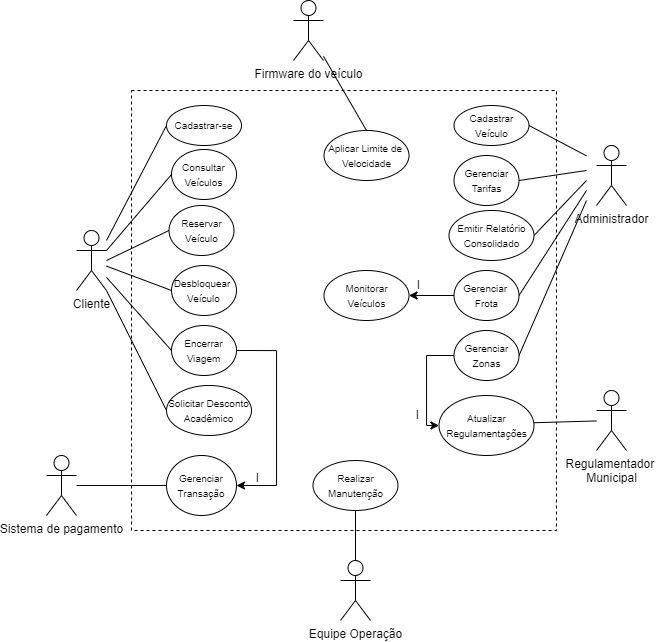

The diagram above was exported from draw.io. Its source (the exported page's mxGraphModel, read from the mxfile embedded in the PNG):
<mxGraphModel dx="1455" dy="1789" grid="1" gridSize="10" guides="1" tooltips="1" connect="1" arrows="1" fold="1" page="1" pageScale="1" pageWidth="827" pageHeight="1169" math="0" shadow="0">
  <root>
    <mxCell id="0" />
    <mxCell id="1" parent="0" />
    <mxCell id="0R5TkbbiGxma34bPkTf3-56" parent="1" style="rounded=0;whiteSpace=wrap;html=1;dashed=1;" value="" vertex="1">
      <mxGeometry height="440" width="425" x="205" y="80" as="geometry" />
    </mxCell>
    <mxCell id="0R5TkbbiGxma34bPkTf3-36" edge="1" parent="1" style="rounded=0;orthogonalLoop=1;jettySize=auto;html=1;endArrow=none;endFill=0;entryX=0;entryY=0.5;entryDx=0;entryDy=0;" target="0R5TkbbiGxma34bPkTf3-20">
      <mxGeometry relative="1" as="geometry">
        <mxPoint x="180" y="230" as="sourcePoint" />
      </mxGeometry>
    </mxCell>
    <mxCell id="0R5TkbbiGxma34bPkTf3-1" parent="1" style="shape=umlActor;verticalLabelPosition=bottom;verticalAlign=top;html=1;" value="Cliente" vertex="1">
      <mxGeometry height="60" width="30" x="150" y="220" as="geometry" />
    </mxCell>
    <mxCell id="0R5TkbbiGxma34bPkTf3-2" parent="1" style="shape=umlActor;verticalLabelPosition=bottom;verticalAlign=top;html=1;" value="Administrador" vertex="1">
      <mxGeometry height="60" width="30" x="670" y="135" as="geometry" />
    </mxCell>
    <mxCell id="0R5TkbbiGxma34bPkTf3-3" parent="1" style="shape=umlActor;verticalLabelPosition=bottom;verticalAlign=top;html=1;" value="Equipe Operação" vertex="1">
      <mxGeometry height="60" width="30" x="414" y="550" as="geometry" />
    </mxCell>
    <mxCell id="0R5TkbbiGxma34bPkTf3-20" parent="1" style="ellipse;whiteSpace=wrap;html=1;" value="&lt;div&gt;&lt;span style=&quot;font-size: 10px; background-color: transparent; color: light-dark(rgb(0, 0, 0), rgb(255, 255, 255));&quot;&gt;Cadastrar-se&lt;/span&gt;&lt;/div&gt;" vertex="1">
      <mxGeometry height="40" width="75" x="240" y="95" as="geometry" />
    </mxCell>
    <mxCell id="0R5TkbbiGxma34bPkTf3-49" edge="1" parent="1" source="0R5TkbbiGxma34bPkTf3-26" style="rounded=0;orthogonalLoop=1;jettySize=auto;html=1;exitX=0;exitY=0.5;exitDx=0;exitDy=0;endArrow=none;endFill=0;">
      <mxGeometry relative="1" as="geometry">
        <mxPoint x="180" y="250" as="targetPoint" />
      </mxGeometry>
    </mxCell>
    <mxCell id="0R5TkbbiGxma34bPkTf3-26" parent="1" style="ellipse;whiteSpace=wrap;html=1;" value="&lt;div&gt;&lt;span style=&quot;font-size: 10px; background-color: transparent; color: light-dark(rgb(0, 0, 0), rgb(255, 255, 255));&quot;&gt;Reservar&lt;/span&gt;&lt;/div&gt;&lt;font style=&quot;font-size: 10px;&quot;&gt;Veículo&lt;/font&gt;" vertex="1">
      <mxGeometry height="50" width="65" x="242.5" y="195" as="geometry" />
    </mxCell>
    <mxCell id="0R5TkbbiGxma34bPkTf3-47" edge="1" parent="1" source="0R5TkbbiGxma34bPkTf3-30" style="rounded=0;orthogonalLoop=1;jettySize=auto;html=1;exitX=0;exitY=0.5;exitDx=0;exitDy=0;endArrow=none;endFill=0;entryX=1;entryY=0.3333333333333333;entryDx=0;entryDy=0;entryPerimeter=0;" target="0R5TkbbiGxma34bPkTf3-1">
      <mxGeometry relative="1" as="geometry">
        <mxPoint x="260" y="240" as="targetPoint" />
      </mxGeometry>
    </mxCell>
    <mxCell id="0R5TkbbiGxma34bPkTf3-30" parent="1" style="ellipse;whiteSpace=wrap;html=1;" value="&lt;div&gt;&lt;span style=&quot;font-size: 10px; background-color: transparent; color: light-dark(rgb(0, 0, 0), rgb(255, 255, 255));&quot;&gt;Consultar&lt;/span&gt;&lt;/div&gt;&lt;font style=&quot;font-size: 10px;&quot;&gt;Veículos&lt;/font&gt;" vertex="1">
      <mxGeometry height="50" width="65" x="245" y="139" as="geometry" />
    </mxCell>
    <mxCell id="0R5TkbbiGxma34bPkTf3-53" edge="1" parent="1" source="0R5TkbbiGxma34bPkTf3-50" style="rounded=0;orthogonalLoop=1;jettySize=auto;html=1;exitX=0;exitY=0.5;exitDx=0;exitDy=0;endArrow=none;endFill=0;" target="0R5TkbbiGxma34bPkTf3-1">
      <mxGeometry relative="1" as="geometry">
        <mxPoint x="260" y="260" as="targetPoint" />
      </mxGeometry>
    </mxCell>
    <mxCell id="0R5TkbbiGxma34bPkTf3-50" parent="1" style="ellipse;whiteSpace=wrap;html=1;" value="&lt;div&gt;&lt;font style=&quot;font-size: 10px;&quot;&gt;Desbloquear&amp;nbsp;&lt;br&gt;Veículo&lt;/font&gt;&lt;/div&gt;" vertex="1">
      <mxGeometry height="50" width="65" x="245" y="255" as="geometry" />
    </mxCell>
    <mxCell id="0R5TkbbiGxma34bPkTf3-54" edge="1" parent="1" source="0R5TkbbiGxma34bPkTf3-52" style="rounded=0;orthogonalLoop=1;jettySize=auto;html=1;exitX=0;exitY=0.5;exitDx=0;exitDy=0;endArrow=none;endFill=0;" target="0R5TkbbiGxma34bPkTf3-1">
      <mxGeometry relative="1" as="geometry">
        <mxPoint x="260" y="280" as="targetPoint" />
      </mxGeometry>
    </mxCell>
    <mxCell id="0R5TkbbiGxma34bPkTf3-121" edge="1" parent="1" source="0R5TkbbiGxma34bPkTf3-52" style="edgeStyle=orthogonalEdgeStyle;rounded=0;orthogonalLoop=1;jettySize=auto;html=1;exitX=1;exitY=0.5;exitDx=0;exitDy=0;entryX=1;entryY=0.5;entryDx=0;entryDy=0;" target="0R5TkbbiGxma34bPkTf3-89">
      <mxGeometry relative="1" as="geometry">
        <Array as="points">
          <mxPoint x="350" y="340" />
          <mxPoint x="350" y="475" />
        </Array>
      </mxGeometry>
    </mxCell>
    <mxCell id="0R5TkbbiGxma34bPkTf3-52" parent="1" style="ellipse;whiteSpace=wrap;html=1;" value="&lt;div&gt;&lt;span style=&quot;font-size: 10px; background-color: transparent; color: light-dark(rgb(0, 0, 0), rgb(255, 255, 255));&quot;&gt;Encerrar&lt;/span&gt;&lt;/div&gt;&lt;font style=&quot;font-size: 10px;&quot;&gt;Viagem&lt;/font&gt;" vertex="1">
      <mxGeometry height="50" width="65" x="245" y="315" as="geometry" />
    </mxCell>
    <mxCell id="0R5TkbbiGxma34bPkTf3-61" parent="1" style="shape=umlActor;verticalLabelPosition=bottom;verticalAlign=top;html=1;outlineConnect=0;" value="Regulamentador&amp;nbsp;&lt;br&gt;Municipal" vertex="1">
      <mxGeometry height="60" width="30" x="670" y="380" as="geometry" />
    </mxCell>
    <mxCell id="0R5TkbbiGxma34bPkTf3-69" edge="1" parent="1" source="0R5TkbbiGxma34bPkTf3-62" style="rounded=0;orthogonalLoop=1;jettySize=auto;html=1;exitX=1;exitY=0.5;exitDx=0;exitDy=0;endArrow=none;endFill=0;strokeColor=default;curved=1;">
      <mxGeometry relative="1" as="geometry">
        <mxPoint x="660" y="145.34482758620692" as="targetPoint" />
      </mxGeometry>
    </mxCell>
    <mxCell id="0R5TkbbiGxma34bPkTf3-62" parent="1" style="ellipse;whiteSpace=wrap;html=1;" value="&lt;div&gt;&lt;span style=&quot;font-size: 10px; background-color: transparent; color: light-dark(rgb(0, 0, 0), rgb(255, 255, 255));&quot;&gt;Cadastrar&lt;/span&gt;&lt;/div&gt;&lt;font style=&quot;font-size: 10px;&quot;&gt;Veículo&lt;/font&gt;" vertex="1">
      <mxGeometry height="40" width="75" x="527.5" y="95" as="geometry" />
    </mxCell>
    <mxCell id="0R5TkbbiGxma34bPkTf3-71" edge="1" parent="1" source="0R5TkbbiGxma34bPkTf3-63" style="rounded=0;orthogonalLoop=1;jettySize=auto;html=1;exitX=1;exitY=0.5;exitDx=0;exitDy=0;strokeColor=default;curved=1;startArrow=none;startFill=0;endArrow=none;endFill=0;">
      <mxGeometry relative="1" as="geometry">
        <mxPoint x="660" y="160" as="targetPoint" />
      </mxGeometry>
    </mxCell>
    <mxCell id="0R5TkbbiGxma34bPkTf3-63" parent="1" style="ellipse;whiteSpace=wrap;html=1;" value="&lt;font style=&quot;font-size: 10px;&quot;&gt;Gerenciar&lt;br&gt;Tarifas&lt;/font&gt;" vertex="1">
      <mxGeometry height="50" width="65" x="527.5" y="145" as="geometry" />
    </mxCell>
    <mxCell id="0R5TkbbiGxma34bPkTf3-70" edge="1" parent="1" source="0R5TkbbiGxma34bPkTf3-64" style="rounded=0;orthogonalLoop=1;jettySize=auto;html=1;exitX=1;exitY=0.5;exitDx=0;exitDy=0;strokeColor=default;curved=1;startArrow=none;startFill=0;endArrow=none;endFill=0;">
      <mxGeometry relative="1" as="geometry">
        <mxPoint x="660" y="180" as="targetPoint" />
      </mxGeometry>
    </mxCell>
    <mxCell id="0R5TkbbiGxma34bPkTf3-124" edge="1" parent="1" source="0R5TkbbiGxma34bPkTf3-64" style="edgeStyle=orthogonalEdgeStyle;rounded=0;orthogonalLoop=1;jettySize=auto;html=1;exitX=0;exitY=0.5;exitDx=0;exitDy=0;entryX=1;entryY=0.5;entryDx=0;entryDy=0;" target="0R5TkbbiGxma34bPkTf3-83">
      <mxGeometry relative="1" as="geometry" />
    </mxCell>
    <mxCell id="0R5TkbbiGxma34bPkTf3-64" parent="1" style="ellipse;whiteSpace=wrap;html=1;" value="&lt;font style=&quot;font-size: 10px;&quot;&gt;Gerenciar&amp;nbsp;&lt;br&gt;Frota&lt;/font&gt;" vertex="1">
      <mxGeometry height="50" width="65" x="527.5" y="260" as="geometry" />
    </mxCell>
    <mxCell id="0R5TkbbiGxma34bPkTf3-72" edge="1" parent="1" source="0R5TkbbiGxma34bPkTf3-65" style="rounded=0;orthogonalLoop=1;jettySize=auto;html=1;exitX=1;exitY=0.5;exitDx=0;exitDy=0;strokeColor=default;curved=1;startArrow=none;startFill=0;endArrow=none;endFill=0;">
      <mxGeometry relative="1" as="geometry">
        <mxPoint x="660" y="190" as="targetPoint" />
      </mxGeometry>
    </mxCell>
    <mxCell id="0R5TkbbiGxma34bPkTf3-65" parent="1" style="ellipse;whiteSpace=wrap;html=1;" value="&lt;div&gt;&lt;span style=&quot;font-size: 10px; background-color: transparent; color: light-dark(rgb(0, 0, 0), rgb(255, 255, 255));&quot;&gt;Gerenciar&lt;/span&gt;&lt;/div&gt;&lt;div&gt;&lt;span style=&quot;font-size: 10px;&quot;&gt;Zonas&lt;/span&gt;&lt;/div&gt;" vertex="1">
      <mxGeometry height="50" width="65" x="527.5" y="320" as="geometry" />
    </mxCell>
    <mxCell id="0R5TkbbiGxma34bPkTf3-73" edge="1" parent="1" source="0R5TkbbiGxma34bPkTf3-66" style="rounded=0;orthogonalLoop=1;jettySize=auto;html=1;exitX=1;exitY=0.5;exitDx=0;exitDy=0;strokeColor=default;curved=1;startArrow=none;startFill=0;endArrow=none;endFill=0;">
      <mxGeometry relative="1" as="geometry">
        <mxPoint x="575" y="380" as="sourcePoint" />
        <mxPoint x="660" y="170" as="targetPoint" />
      </mxGeometry>
    </mxCell>
    <mxCell id="0R5TkbbiGxma34bPkTf3-101" edge="1" parent="1" source="0R5TkbbiGxma34bPkTf3-65" style="rounded=0;orthogonalLoop=1;jettySize=auto;html=1;exitX=0;exitY=0.5;exitDx=0;exitDy=0;entryX=0;entryY=0.5;entryDx=0;entryDy=0;edgeStyle=orthogonalEdgeStyle;" target="0R5TkbbiGxma34bPkTf3-99">
      <mxGeometry relative="1" as="geometry">
        <Array as="points">
          <mxPoint x="500" y="345" />
          <mxPoint x="500" y="415" />
        </Array>
      </mxGeometry>
    </mxCell>
    <mxCell id="0R5TkbbiGxma34bPkTf3-66" parent="1" style="ellipse;whiteSpace=wrap;html=1;" value="&lt;font style=&quot;font-size: 10px;&quot;&gt;Emitir Relatório Consolidado&lt;/font&gt;" vertex="1">
      <mxGeometry height="50" width="85" x="522.5" y="200" as="geometry" />
    </mxCell>
    <mxCell id="0R5TkbbiGxma34bPkTf3-68" edge="1" parent="1" source="0R5TkbbiGxma34bPkTf3-67" style="rounded=0;orthogonalLoop=1;jettySize=auto;html=1;exitX=0;exitY=0.5;exitDx=0;exitDy=0;endArrow=none;endFill=0;" target="0R5TkbbiGxma34bPkTf3-1">
      <mxGeometry relative="1" as="geometry">
        <mxPoint x="260" y="299.9999999999999" as="targetPoint" />
      </mxGeometry>
    </mxCell>
    <mxCell id="0R5TkbbiGxma34bPkTf3-67" parent="1" style="ellipse;whiteSpace=wrap;html=1;" value="&lt;div&gt;&lt;font style=&quot;font-size: 10px;&quot;&gt;Solicitar Desconto&lt;br&gt;Acadêmico&lt;/font&gt;&lt;/div&gt;" vertex="1">
      <mxGeometry height="50" width="85" x="240" y="375" as="geometry" />
    </mxCell>
    <mxCell id="0R5TkbbiGxma34bPkTf3-83" parent="1" style="ellipse;whiteSpace=wrap;html=1;" value="&lt;div&gt;&lt;font style=&quot;font-size: 10px;&quot;&gt;Monitorar &lt;br&gt;Veículos&lt;/font&gt;&lt;/div&gt;" vertex="1">
      <mxGeometry height="50" width="85" x="397.5" y="260" as="geometry" />
    </mxCell>
    <mxCell id="0R5TkbbiGxma34bPkTf3-89" parent="1" style="ellipse;whiteSpace=wrap;html=1;" value="&lt;font style=&quot;font-size: 10px;&quot;&gt;Gerenciar Transação&lt;/font&gt;" vertex="1">
      <mxGeometry height="60" width="70" x="240" y="445" as="geometry" />
    </mxCell>
    <mxCell id="0R5TkbbiGxma34bPkTf3-90" parent="1" style="shape=umlActor;verticalLabelPosition=bottom;verticalAlign=top;html=1;" value="Sistema de pagamento&lt;div&gt;&lt;br&gt;&lt;/div&gt;" vertex="1">
      <mxGeometry height="60" width="30" x="120" y="445" as="geometry" />
    </mxCell>
    <mxCell id="0R5TkbbiGxma34bPkTf3-91" edge="1" parent="1" source="0R5TkbbiGxma34bPkTf3-89" style="rounded=0;orthogonalLoop=1;jettySize=auto;html=1;exitX=0;exitY=0.5;exitDx=0;exitDy=0;endArrow=none;endFill=0;" target="0R5TkbbiGxma34bPkTf3-90">
      <mxGeometry relative="1" as="geometry" />
    </mxCell>
    <mxCell id="0R5TkbbiGxma34bPkTf3-92" parent="1" style="ellipse;whiteSpace=wrap;html=1;" value="&lt;div&gt;&lt;font style=&quot;font-size: 10px;&quot;&gt;Realizar Manutenção&lt;/font&gt;&lt;/div&gt;" vertex="1">
      <mxGeometry height="50" width="85" x="386.5" y="450" as="geometry" />
    </mxCell>
    <mxCell id="0R5TkbbiGxma34bPkTf3-98" edge="1" parent="1" source="0R5TkbbiGxma34bPkTf3-96" style="rounded=0;orthogonalLoop=1;jettySize=auto;html=1;exitX=0.5;exitY=0;exitDx=0;exitDy=0;endArrow=none;endFill=0;" target="0R5TkbbiGxma34bPkTf3-97">
      <mxGeometry relative="1" as="geometry" />
    </mxCell>
    <mxCell id="0R5TkbbiGxma34bPkTf3-96" parent="1" style="ellipse;whiteSpace=wrap;html=1;" value="&lt;div&gt;&lt;font style=&quot;font-size: 10px;&quot;&gt;Aplicar Limite de&amp;nbsp;&lt;br&gt;Velocidade&lt;/font&gt;&lt;/div&gt;" vertex="1">
      <mxGeometry height="50" width="85" x="397.5" y="120" as="geometry" />
    </mxCell>
    <mxCell id="0R5TkbbiGxma34bPkTf3-97" parent="1" style="shape=umlActor;verticalLabelPosition=bottom;verticalAlign=top;html=1;" value="Firmware do veículo" vertex="1">
      <mxGeometry height="60" width="30" x="367" y="-10" as="geometry" />
    </mxCell>
    <mxCell id="0R5TkbbiGxma34bPkTf3-100" edge="1" parent="1" source="0R5TkbbiGxma34bPkTf3-99" style="rounded=0;orthogonalLoop=1;jettySize=auto;html=1;exitX=0;exitY=0.5;exitDx=0;exitDy=0;endArrow=none;endFill=0;" target="0R5TkbbiGxma34bPkTf3-61">
      <mxGeometry relative="1" as="geometry" />
    </mxCell>
    <mxCell id="0R5TkbbiGxma34bPkTf3-99" parent="1" style="ellipse;whiteSpace=wrap;html=1;" value="&lt;div&gt;&lt;span style=&quot;font-size: 10px; background-color: transparent; color: light-dark(rgb(0, 0, 0), rgb(255, 255, 255));&quot;&gt;Atualizar Regulamentações&lt;/span&gt;&lt;/div&gt;" vertex="1">
      <mxGeometry height="60" width="95" x="512.5" y="385" as="geometry" />
    </mxCell>
    <mxCell id="0R5TkbbiGxma34bPkTf3-103" parent="1" style="text;html=1;whiteSpace=wrap;strokeColor=none;fillColor=none;align=center;verticalAlign=middle;rounded=0;" value="I" vertex="1">
      <mxGeometry height="15" width="42.5" x="470" y="397.5" as="geometry" />
    </mxCell>
    <mxCell id="0R5TkbbiGxma34bPkTf3-117" parent="1" style="text;html=1;whiteSpace=wrap;strokeColor=none;fillColor=none;align=center;verticalAlign=middle;rounded=0;" value="I" vertex="1">
      <mxGeometry height="15" width="42.5" x="310" y="460" as="geometry" />
    </mxCell>
    <mxCell id="0R5TkbbiGxma34bPkTf3-112" parent="1" style="text;html=1;whiteSpace=wrap;strokeColor=none;fillColor=none;align=center;verticalAlign=middle;rounded=0;" value="I" vertex="1">
      <mxGeometry height="10" width="18.5" x="482.5" y="270" as="geometry" />
    </mxCell>
    <mxCell id="0R5TkbbiGxma34bPkTf3-123" edge="1" parent="1" source="0R5TkbbiGxma34bPkTf3-92" style="edgeStyle=orthogonalEdgeStyle;rounded=0;orthogonalLoop=1;jettySize=auto;html=1;exitX=0.5;exitY=1;exitDx=0;exitDy=0;entryX=0.5;entryY=0;entryDx=0;entryDy=0;entryPerimeter=0;endArrow=none;endFill=0;" target="0R5TkbbiGxma34bPkTf3-3">
      <mxGeometry relative="1" as="geometry" />
    </mxCell>
  </root>
</mxGraphModel>